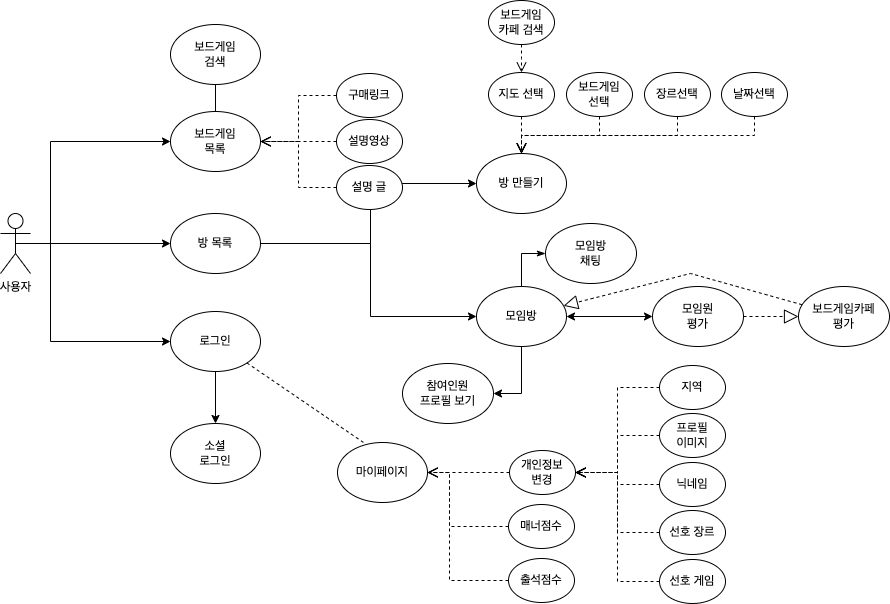

The diagram above was exported from draw.io. Its source (the exported page's mxGraphModel, read from the mxfile embedded in the PNG):
<mxGraphModel dx="1434" dy="907" grid="1" gridSize="10" guides="1" tooltips="1" connect="1" arrows="1" fold="1" page="1" pageScale="1" pageWidth="1169" pageHeight="1654" math="0" shadow="0">
  <root>
    <mxCell id="0" />
    <mxCell id="1" parent="0" />
    <mxCell id="JmZ16coZo41RRajE1f75-37" style="edgeStyle=orthogonalEdgeStyle;rounded=0;orthogonalLoop=1;jettySize=auto;html=1;exitX=0.5;exitY=0.5;exitDx=0;exitDy=0;exitPerimeter=0;entryX=0;entryY=0.5;entryDx=0;entryDy=0;" parent="1" source="JmZ16coZo41RRajE1f75-1" target="JmZ16coZo41RRajE1f75-13" edge="1">
      <mxGeometry relative="1" as="geometry" />
    </mxCell>
    <mxCell id="JmZ16coZo41RRajE1f75-39" style="edgeStyle=orthogonalEdgeStyle;rounded=0;orthogonalLoop=1;jettySize=auto;html=1;entryX=0;entryY=0.5;entryDx=0;entryDy=0;" parent="1" source="JmZ16coZo41RRajE1f75-1" target="JmZ16coZo41RRajE1f75-23" edge="1">
      <mxGeometry relative="1" as="geometry">
        <Array as="points">
          <mxPoint x="80" y="360" />
          <mxPoint x="80" y="258" />
        </Array>
      </mxGeometry>
    </mxCell>
    <mxCell id="JmZ16coZo41RRajE1f75-1" value="사용자" style="shape=umlActor;verticalLabelPosition=bottom;verticalAlign=top;html=1;outlineConnect=0;" parent="1" vertex="1">
      <mxGeometry x="30" y="330" width="30" height="60" as="geometry" />
    </mxCell>
    <mxCell id="JmZ16coZo41RRajE1f75-10" value="" style="edgeStyle=orthogonalEdgeStyle;rounded=0;orthogonalLoop=1;jettySize=auto;html=1;" parent="1" source="JmZ16coZo41RRajE1f75-5" target="JmZ16coZo41RRajE1f75-6" edge="1">
      <mxGeometry relative="1" as="geometry" />
    </mxCell>
    <mxCell id="JmZ16coZo41RRajE1f75-5" value="로그인" style="ellipse;whiteSpace=wrap;html=1;" parent="1" vertex="1">
      <mxGeometry x="200" y="428" width="90" height="60" as="geometry" />
    </mxCell>
    <mxCell id="JmZ16coZo41RRajE1f75-6" value="소셜&lt;br&gt;로그인" style="ellipse;whiteSpace=wrap;html=1;" parent="1" vertex="1">
      <mxGeometry x="200" y="540" width="90" height="60" as="geometry" />
    </mxCell>
    <mxCell id="JmZ16coZo41RRajE1f75-26" style="edgeStyle=orthogonalEdgeStyle;rounded=0;orthogonalLoop=1;jettySize=auto;html=1;exitX=1;exitY=0.5;exitDx=0;exitDy=0;entryX=0;entryY=0.5;entryDx=0;entryDy=0;" parent="1" target="JmZ16coZo41RRajE1f75-18" edge="1">
      <mxGeometry relative="1" as="geometry">
        <mxPoint x="310" y="360" as="sourcePoint" />
        <Array as="points">
          <mxPoint x="400" y="360" />
          <mxPoint x="400" y="433" />
        </Array>
      </mxGeometry>
    </mxCell>
    <mxCell id="JmZ16coZo41RRajE1f75-54" style="edgeStyle=orthogonalEdgeStyle;rounded=0;orthogonalLoop=1;jettySize=auto;html=1;exitX=1;exitY=0.5;exitDx=0;exitDy=0;entryX=0;entryY=0.5;entryDx=0;entryDy=0;" parent="1" source="JmZ16coZo41RRajE1f75-13" target="JmZ16coZo41RRajE1f75-15" edge="1">
      <mxGeometry relative="1" as="geometry">
        <Array as="points">
          <mxPoint x="400" y="360" />
          <mxPoint x="400" y="300" />
        </Array>
      </mxGeometry>
    </mxCell>
    <mxCell id="JmZ16coZo41RRajE1f75-13" value="방 목록" style="ellipse;whiteSpace=wrap;html=1;" parent="1" vertex="1">
      <mxGeometry x="200" y="330" width="90" height="60" as="geometry" />
    </mxCell>
    <mxCell id="JmZ16coZo41RRajE1f75-15" value="방 만들기" style="ellipse;whiteSpace=wrap;html=1;" parent="1" vertex="1">
      <mxGeometry x="506" y="270" width="90" height="60" as="geometry" />
    </mxCell>
    <mxCell id="JmZ16coZo41RRajE1f75-48" value="" style="rounded=0;orthogonalLoop=1;jettySize=auto;html=1;edgeStyle=orthogonalEdgeStyle;" parent="1" source="JmZ16coZo41RRajE1f75-18" target="JmZ16coZo41RRajE1f75-22" edge="1">
      <mxGeometry relative="1" as="geometry">
        <Array as="points">
          <mxPoint x="551" y="510" />
        </Array>
      </mxGeometry>
    </mxCell>
    <mxCell id="JmZ16coZo41RRajE1f75-18" value="모임방" style="ellipse;whiteSpace=wrap;html=1;" parent="1" vertex="1">
      <mxGeometry x="506" y="403" width="90" height="60" as="geometry" />
    </mxCell>
    <mxCell id="JmZ16coZo41RRajE1f75-19" value="모임방&lt;br&gt;채팅" style="ellipse;whiteSpace=wrap;html=1;" parent="1" vertex="1">
      <mxGeometry x="575" y="340" width="91" height="60" as="geometry" />
    </mxCell>
    <mxCell id="JmZ16coZo41RRajE1f75-20" value="모임원&lt;br&gt;평가" style="ellipse;whiteSpace=wrap;html=1;" parent="1" vertex="1">
      <mxGeometry x="682" y="403" width="91" height="60" as="geometry" />
    </mxCell>
    <mxCell id="JmZ16coZo41RRajE1f75-21" value="보드게임카페&lt;br&gt;평가" style="ellipse;whiteSpace=wrap;html=1;" parent="1" vertex="1">
      <mxGeometry x="828" y="403" width="91" height="60" as="geometry" />
    </mxCell>
    <mxCell id="JmZ16coZo41RRajE1f75-22" value="참여인원&lt;br&gt;프로필 보기" style="ellipse;whiteSpace=wrap;html=1;" parent="1" vertex="1">
      <mxGeometry x="432" y="480" width="91" height="60" as="geometry" />
    </mxCell>
    <mxCell id="JmZ16coZo41RRajE1f75-23" value="보드게임&lt;br&gt;목록" style="ellipse;whiteSpace=wrap;html=1;" parent="1" vertex="1">
      <mxGeometry x="200" y="228" width="90" height="60" as="geometry" />
    </mxCell>
    <mxCell id="JmZ16coZo41RRajE1f75-44" value="마이페이지" style="ellipse;whiteSpace=wrap;html=1;" parent="1" vertex="1">
      <mxGeometry x="367" y="559" width="90" height="60" as="geometry" />
    </mxCell>
    <mxCell id="JmZ16coZo41RRajE1f75-45" value="보드게임&lt;br&gt;검색" style="ellipse;whiteSpace=wrap;html=1;" parent="1" vertex="1">
      <mxGeometry x="200" y="141" width="90" height="60" as="geometry" />
    </mxCell>
    <mxCell id="JmZ16coZo41RRajE1f75-55" value="프로필&lt;br&gt;이미지" style="ellipse;whiteSpace=wrap;html=1;" parent="1" vertex="1">
      <mxGeometry x="689" y="530" width="66" height="44" as="geometry" />
    </mxCell>
    <mxCell id="JmZ16coZo41RRajE1f75-56" value="닉네임" style="ellipse;whiteSpace=wrap;html=1;" parent="1" vertex="1">
      <mxGeometry x="689" y="579" width="66" height="44" as="geometry" />
    </mxCell>
    <mxCell id="JmZ16coZo41RRajE1f75-57" value="선호 장르" style="ellipse;whiteSpace=wrap;html=1;" parent="1" vertex="1">
      <mxGeometry x="689" y="627" width="66" height="44" as="geometry" />
    </mxCell>
    <mxCell id="JmZ16coZo41RRajE1f75-58" value="선호 게임" style="ellipse;whiteSpace=wrap;html=1;" parent="1" vertex="1">
      <mxGeometry x="689" y="676" width="66" height="44" as="geometry" />
    </mxCell>
    <mxCell id="JmZ16coZo41RRajE1f75-81" value="" style="html=1;verticalAlign=bottom;endArrow=open;dashed=1;endSize=8;edgeStyle=elbowEdgeStyle;elbow=horizontal;curved=0;rounded=0;exitX=0;exitY=0.5;exitDx=0;exitDy=0;" parent="1" source="JmZ16coZo41RRajE1f75-58" target="JmZ16coZo41RRajE1f75-111" edge="1">
      <mxGeometry relative="1" as="geometry">
        <mxPoint x="1000" y="728" as="sourcePoint" />
        <mxPoint x="819" y="590" as="targetPoint" />
      </mxGeometry>
    </mxCell>
    <mxCell id="JmZ16coZo41RRajE1f75-82" value="" style="endArrow=block;dashed=1;endFill=0;endSize=12;html=1;rounded=0;exitX=1;exitY=0.5;exitDx=0;exitDy=0;" parent="1" source="JmZ16coZo41RRajE1f75-20" target="JmZ16coZo41RRajE1f75-21" edge="1">
      <mxGeometry width="160" relative="1" as="geometry">
        <mxPoint x="456" y="470" as="sourcePoint" />
        <mxPoint x="616" y="470" as="targetPoint" />
      </mxGeometry>
    </mxCell>
    <mxCell id="JmZ16coZo41RRajE1f75-83" value="" style="endArrow=block;dashed=1;endFill=0;endSize=12;html=1;rounded=0;" parent="1" source="JmZ16coZo41RRajE1f75-21" target="JmZ16coZo41RRajE1f75-18" edge="1">
      <mxGeometry width="160" relative="1" as="geometry">
        <mxPoint x="946" y="490" as="sourcePoint" />
        <mxPoint x="982" y="443" as="targetPoint" />
        <Array as="points">
          <mxPoint x="720" y="390" />
        </Array>
      </mxGeometry>
    </mxCell>
    <mxCell id="JmZ16coZo41RRajE1f75-85" value="" style="ellipse;whiteSpace=wrap;html=1;align=center;aspect=fixed;fillColor=none;strokeColor=none;resizable=0;perimeter=centerPerimeter;rotatable=0;allowArrows=0;points=[];outlineConnect=1;" parent="1" vertex="1">
      <mxGeometry x="676" y="460" width="10" height="10" as="geometry" />
    </mxCell>
    <mxCell id="JmZ16coZo41RRajE1f75-87" value="" style="endArrow=none;dashed=1;html=1;rounded=0;entryX=0.289;entryY=0;entryDx=0;entryDy=0;entryPerimeter=0;" parent="1" source="JmZ16coZo41RRajE1f75-5" target="JmZ16coZo41RRajE1f75-44" edge="1">
      <mxGeometry width="50" height="50" relative="1" as="geometry">
        <mxPoint x="520" y="490" as="sourcePoint" />
        <mxPoint x="342" y="577" as="targetPoint" />
      </mxGeometry>
    </mxCell>
    <mxCell id="JmZ16coZo41RRajE1f75-91" value="" style="html=1;verticalAlign=bottom;endArrow=open;dashed=1;endSize=8;edgeStyle=elbowEdgeStyle;elbow=vertical;curved=0;rounded=0;exitX=0.5;exitY=1;exitDx=0;exitDy=0;" parent="1" source="JmZ16coZo41RRajE1f75-123" edge="1">
      <mxGeometry relative="1" as="geometry">
        <mxPoint x="669" y="230" as="sourcePoint" />
        <mxPoint x="551" y="270" as="targetPoint" />
      </mxGeometry>
    </mxCell>
    <mxCell id="JmZ16coZo41RRajE1f75-96" value="구매링크" style="ellipse;whiteSpace=wrap;html=1;" parent="1" vertex="1">
      <mxGeometry x="366" y="190" width="66" height="44" as="geometry" />
    </mxCell>
    <mxCell id="JmZ16coZo41RRajE1f75-98" value="설명영상" style="ellipse;whiteSpace=wrap;html=1;" parent="1" vertex="1">
      <mxGeometry x="366" y="236" width="66" height="44" as="geometry" />
    </mxCell>
    <mxCell id="JmZ16coZo41RRajE1f75-99" value="설명 글" style="ellipse;whiteSpace=wrap;html=1;" parent="1" vertex="1">
      <mxGeometry x="366" y="282" width="66" height="44" as="geometry" />
    </mxCell>
    <mxCell id="JmZ16coZo41RRajE1f75-100" value="" style="html=1;verticalAlign=bottom;endArrow=open;dashed=1;endSize=8;edgeStyle=elbowEdgeStyle;elbow=horizontal;curved=0;rounded=0;exitX=0;exitY=0.5;exitDx=0;exitDy=0;entryX=1;entryY=0.5;entryDx=0;entryDy=0;" parent="1" source="JmZ16coZo41RRajE1f75-96" target="JmZ16coZo41RRajE1f75-23" edge="1">
      <mxGeometry relative="1" as="geometry">
        <mxPoint x="445" y="240" as="sourcePoint" />
        <mxPoint x="445" y="288" as="targetPoint" />
      </mxGeometry>
    </mxCell>
    <mxCell id="JmZ16coZo41RRajE1f75-101" value="" style="html=1;verticalAlign=bottom;endArrow=open;dashed=1;endSize=8;edgeStyle=elbowEdgeStyle;elbow=horizontal;curved=0;rounded=0;exitX=0;exitY=0.5;exitDx=0;exitDy=0;entryX=1;entryY=0.5;entryDx=0;entryDy=0;" parent="1" source="JmZ16coZo41RRajE1f75-98" target="JmZ16coZo41RRajE1f75-23" edge="1">
      <mxGeometry relative="1" as="geometry">
        <mxPoint x="320" y="190" as="sourcePoint" />
        <mxPoint x="290" y="270" as="targetPoint" />
      </mxGeometry>
    </mxCell>
    <mxCell id="JmZ16coZo41RRajE1f75-102" value="" style="html=1;verticalAlign=bottom;endArrow=open;dashed=1;endSize=8;edgeStyle=elbowEdgeStyle;elbow=horizontal;curved=0;rounded=0;exitX=0;exitY=0.5;exitDx=0;exitDy=0;entryX=1;entryY=0.5;entryDx=0;entryDy=0;" parent="1" source="JmZ16coZo41RRajE1f75-99" target="JmZ16coZo41RRajE1f75-23" edge="1">
      <mxGeometry relative="1" as="geometry">
        <mxPoint x="320" y="190" as="sourcePoint" />
        <mxPoint x="300" y="240" as="targetPoint" />
      </mxGeometry>
    </mxCell>
    <mxCell id="JmZ16coZo41RRajE1f75-106" value="" style="endArrow=classicThin;html=1;rounded=0;exitX=0.5;exitY=0;exitDx=0;exitDy=0;entryX=0;entryY=0.5;entryDx=0;entryDy=0;endFill=1;" parent="1" source="JmZ16coZo41RRajE1f75-18" target="JmZ16coZo41RRajE1f75-19" edge="1">
      <mxGeometry width="50" height="50" relative="1" as="geometry">
        <mxPoint x="606" y="390" as="sourcePoint" />
        <mxPoint x="656" y="340" as="targetPoint" />
        <Array as="points">
          <mxPoint x="551" y="370" />
        </Array>
      </mxGeometry>
    </mxCell>
    <mxCell id="JmZ16coZo41RRajE1f75-107" value="" style="endArrow=none;html=1;rounded=0;entryX=0.5;entryY=1;entryDx=0;entryDy=0;exitX=0.5;exitY=0;exitDx=0;exitDy=0;" parent="1" source="JmZ16coZo41RRajE1f75-23" target="JmZ16coZo41RRajE1f75-45" edge="1">
      <mxGeometry width="50" height="50" relative="1" as="geometry">
        <mxPoint x="520" y="390" as="sourcePoint" />
        <mxPoint x="570" y="340" as="targetPoint" />
      </mxGeometry>
    </mxCell>
    <mxCell id="JmZ16coZo41RRajE1f75-109" style="edgeStyle=orthogonalEdgeStyle;rounded=0;orthogonalLoop=1;jettySize=auto;html=1;entryX=0;entryY=0.5;entryDx=0;entryDy=0;exitX=0.5;exitY=0.5;exitDx=0;exitDy=0;exitPerimeter=0;" parent="1" source="JmZ16coZo41RRajE1f75-1" target="JmZ16coZo41RRajE1f75-5" edge="1">
      <mxGeometry relative="1" as="geometry">
        <mxPoint x="40" y="560" as="sourcePoint" />
        <mxPoint x="90" y="458" as="targetPoint" />
        <Array as="points">
          <mxPoint x="80" y="360" />
          <mxPoint x="80" y="458" />
        </Array>
      </mxGeometry>
    </mxCell>
    <mxCell id="JmZ16coZo41RRajE1f75-111" value="개인정보&lt;br&gt;변경" style="ellipse;whiteSpace=wrap;html=1;" parent="1" vertex="1">
      <mxGeometry x="539" y="567" width="66" height="44" as="geometry" />
    </mxCell>
    <mxCell id="JmZ16coZo41RRajE1f75-112" value="매너점수" style="ellipse;whiteSpace=wrap;html=1;" parent="1" vertex="1">
      <mxGeometry x="538" y="621" width="66" height="44" as="geometry" />
    </mxCell>
    <mxCell id="JmZ16coZo41RRajE1f75-113" value="출석점수" style="ellipse;whiteSpace=wrap;html=1;" parent="1" vertex="1">
      <mxGeometry x="538" y="675" width="66" height="44" as="geometry" />
    </mxCell>
    <mxCell id="JmZ16coZo41RRajE1f75-114" value="" style="html=1;verticalAlign=bottom;endArrow=open;dashed=1;endSize=8;edgeStyle=elbowEdgeStyle;elbow=horizontal;curved=0;rounded=0;exitX=0;exitY=0.5;exitDx=0;exitDy=0;" parent="1" source="JmZ16coZo41RRajE1f75-113" target="JmZ16coZo41RRajE1f75-44" edge="1">
      <mxGeometry relative="1" as="geometry">
        <mxPoint x="950" y="738" as="sourcePoint" />
        <mxPoint x="769" y="600" as="targetPoint" />
        <Array as="points">
          <mxPoint x="479" y="670" />
          <mxPoint x="489" y="670" />
        </Array>
      </mxGeometry>
    </mxCell>
    <mxCell id="JmZ16coZo41RRajE1f75-115" value="" style="html=1;verticalAlign=bottom;endArrow=open;dashed=1;endSize=8;edgeStyle=elbowEdgeStyle;elbow=horizontal;curved=0;rounded=0;exitX=0;exitY=0.5;exitDx=0;exitDy=0;" parent="1" source="JmZ16coZo41RRajE1f75-57" target="JmZ16coZo41RRajE1f75-111" edge="1">
      <mxGeometry relative="1" as="geometry">
        <mxPoint x="1020" y="748" as="sourcePoint" />
        <mxPoint x="839" y="610" as="targetPoint" />
      </mxGeometry>
    </mxCell>
    <mxCell id="JmZ16coZo41RRajE1f75-116" value="" style="html=1;verticalAlign=bottom;endArrow=open;dashed=1;endSize=8;edgeStyle=elbowEdgeStyle;elbow=horizontal;curved=0;rounded=0;entryX=1;entryY=0.5;entryDx=0;entryDy=0;exitX=0;exitY=0.5;exitDx=0;exitDy=0;" parent="1" source="JmZ16coZo41RRajE1f75-111" target="JmZ16coZo41RRajE1f75-44" edge="1">
      <mxGeometry relative="1" as="geometry">
        <mxPoint x="966" y="765" as="sourcePoint" />
        <mxPoint x="829" y="660" as="targetPoint" />
        <Array as="points">
          <mxPoint x="480" y="593" />
        </Array>
      </mxGeometry>
    </mxCell>
    <mxCell id="JmZ16coZo41RRajE1f75-117" value="" style="html=1;verticalAlign=bottom;endArrow=open;dashed=1;endSize=8;edgeStyle=elbowEdgeStyle;elbow=horizontal;curved=0;rounded=0;entryX=1;entryY=0.5;entryDx=0;entryDy=0;exitX=0;exitY=0.5;exitDx=0;exitDy=0;" parent="1" source="JmZ16coZo41RRajE1f75-112" target="JmZ16coZo41RRajE1f75-44" edge="1">
      <mxGeometry relative="1" as="geometry">
        <mxPoint x="980" y="768" as="sourcePoint" />
        <mxPoint x="799" y="630" as="targetPoint" />
        <Array as="points">
          <mxPoint x="479" y="620" />
        </Array>
      </mxGeometry>
    </mxCell>
    <mxCell id="JmZ16coZo41RRajE1f75-118" value="" style="html=1;verticalAlign=bottom;endArrow=open;dashed=1;endSize=8;edgeStyle=elbowEdgeStyle;elbow=horizontal;curved=0;rounded=0;entryX=1;entryY=0.5;entryDx=0;entryDy=0;exitX=0;exitY=0.5;exitDx=0;exitDy=0;" parent="1" source="JmZ16coZo41RRajE1f75-55" target="JmZ16coZo41RRajE1f75-111" edge="1">
      <mxGeometry relative="1" as="geometry">
        <mxPoint x="1010" y="738" as="sourcePoint" />
        <mxPoint x="829" y="600" as="targetPoint" />
      </mxGeometry>
    </mxCell>
    <mxCell id="JmZ16coZo41RRajE1f75-119" value="" style="html=1;verticalAlign=bottom;endArrow=open;dashed=1;endSize=8;edgeStyle=elbowEdgeStyle;elbow=horizontal;curved=0;rounded=0;entryX=1;entryY=0.5;entryDx=0;entryDy=0;exitX=0;exitY=0.5;exitDx=0;exitDy=0;" parent="1" source="JmZ16coZo41RRajE1f75-56" target="JmZ16coZo41RRajE1f75-111" edge="1">
      <mxGeometry relative="1" as="geometry">
        <mxPoint x="1030" y="758" as="sourcePoint" />
        <mxPoint x="849" y="620" as="targetPoint" />
      </mxGeometry>
    </mxCell>
    <mxCell id="JmZ16coZo41RRajE1f75-122" value="" style="endArrow=classic;startArrow=classic;html=1;rounded=0;entryX=0;entryY=0.5;entryDx=0;entryDy=0;exitX=1;exitY=0.5;exitDx=0;exitDy=0;" parent="1" source="JmZ16coZo41RRajE1f75-18" target="JmZ16coZo41RRajE1f75-20" edge="1">
      <mxGeometry width="50" height="50" relative="1" as="geometry">
        <mxPoint x="696" y="490" as="sourcePoint" />
        <mxPoint x="746" y="440" as="targetPoint" />
      </mxGeometry>
    </mxCell>
    <mxCell id="JmZ16coZo41RRajE1f75-123" value="지도 선택" style="ellipse;whiteSpace=wrap;html=1;" parent="1" vertex="1">
      <mxGeometry x="518" y="189" width="66" height="44" as="geometry" />
    </mxCell>
    <mxCell id="JmZ16coZo41RRajE1f75-124" value="보드게임&lt;br&gt;선택" style="ellipse;whiteSpace=wrap;html=1;" parent="1" vertex="1">
      <mxGeometry x="596" y="189" width="66" height="44" as="geometry" />
    </mxCell>
    <mxCell id="JmZ16coZo41RRajE1f75-125" value="장르선택" style="ellipse;whiteSpace=wrap;html=1;" parent="1" vertex="1">
      <mxGeometry x="674" y="189" width="66" height="44" as="geometry" />
    </mxCell>
    <mxCell id="JmZ16coZo41RRajE1f75-126" value="날짜선택" style="ellipse;whiteSpace=wrap;html=1;" parent="1" vertex="1">
      <mxGeometry x="751" y="189" width="66" height="44" as="geometry" />
    </mxCell>
    <mxCell id="JmZ16coZo41RRajE1f75-127" value="보드게임&lt;br&gt;카페 검색" style="ellipse;whiteSpace=wrap;html=1;" parent="1" vertex="1">
      <mxGeometry x="518" y="117" width="66" height="44" as="geometry" />
    </mxCell>
    <mxCell id="JmZ16coZo41RRajE1f75-128" value="" style="html=1;verticalAlign=bottom;endArrow=open;dashed=1;endSize=8;edgeStyle=elbowEdgeStyle;elbow=vertical;curved=0;rounded=0;exitX=0.5;exitY=1;exitDx=0;exitDy=0;entryX=0.5;entryY=0;entryDx=0;entryDy=0;" parent="1" source="JmZ16coZo41RRajE1f75-124" target="JmZ16coZo41RRajE1f75-15" edge="1">
      <mxGeometry relative="1" as="geometry">
        <mxPoint x="561" y="243" as="sourcePoint" />
        <mxPoint x="561" y="280" as="targetPoint" />
      </mxGeometry>
    </mxCell>
    <mxCell id="JmZ16coZo41RRajE1f75-129" value="" style="html=1;verticalAlign=bottom;endArrow=open;dashed=1;endSize=8;edgeStyle=elbowEdgeStyle;elbow=vertical;curved=0;rounded=0;exitX=0.5;exitY=1;exitDx=0;exitDy=0;entryX=0.5;entryY=0;entryDx=0;entryDy=0;" parent="1" source="JmZ16coZo41RRajE1f75-125" target="JmZ16coZo41RRajE1f75-15" edge="1">
      <mxGeometry relative="1" as="geometry">
        <mxPoint x="571" y="253" as="sourcePoint" />
        <mxPoint x="571" y="290" as="targetPoint" />
      </mxGeometry>
    </mxCell>
    <mxCell id="JmZ16coZo41RRajE1f75-130" value="" style="html=1;verticalAlign=bottom;endArrow=open;dashed=1;endSize=8;edgeStyle=elbowEdgeStyle;elbow=vertical;curved=0;rounded=0;exitX=0.5;exitY=1;exitDx=0;exitDy=0;entryX=0.5;entryY=0;entryDx=0;entryDy=0;" parent="1" source="JmZ16coZo41RRajE1f75-126" target="JmZ16coZo41RRajE1f75-15" edge="1">
      <mxGeometry relative="1" as="geometry">
        <mxPoint x="701" y="243" as="sourcePoint" />
        <mxPoint x="561" y="280" as="targetPoint" />
      </mxGeometry>
    </mxCell>
    <mxCell id="JmZ16coZo41RRajE1f75-131" value="" style="html=1;verticalAlign=bottom;endArrow=open;dashed=1;endSize=8;edgeStyle=elbowEdgeStyle;elbow=vertical;curved=0;rounded=0;exitX=0.5;exitY=1;exitDx=0;exitDy=0;" parent="1" source="JmZ16coZo41RRajE1f75-127" target="JmZ16coZo41RRajE1f75-123" edge="1">
      <mxGeometry relative="1" as="geometry">
        <mxPoint x="711" y="253" as="sourcePoint" />
        <mxPoint x="571" y="290" as="targetPoint" />
      </mxGeometry>
    </mxCell>
    <mxCell id="JmZ16coZo41RRajE1f75-132" value="지역" style="ellipse;whiteSpace=wrap;html=1;" parent="1" vertex="1">
      <mxGeometry x="689" y="482" width="66" height="44" as="geometry" />
    </mxCell>
    <mxCell id="JmZ16coZo41RRajE1f75-133" value="" style="html=1;verticalAlign=bottom;endArrow=open;dashed=1;endSize=8;edgeStyle=elbowEdgeStyle;elbow=horizontal;curved=0;rounded=0;entryX=1;entryY=0.5;entryDx=0;entryDy=0;exitX=0;exitY=0.5;exitDx=0;exitDy=0;" parent="1" source="JmZ16coZo41RRajE1f75-132" target="JmZ16coZo41RRajE1f75-111" edge="1">
      <mxGeometry relative="1" as="geometry">
        <mxPoint x="668" y="674" as="sourcePoint" />
        <mxPoint x="615" y="603" as="targetPoint" />
      </mxGeometry>
    </mxCell>
  </root>
</mxGraphModel>